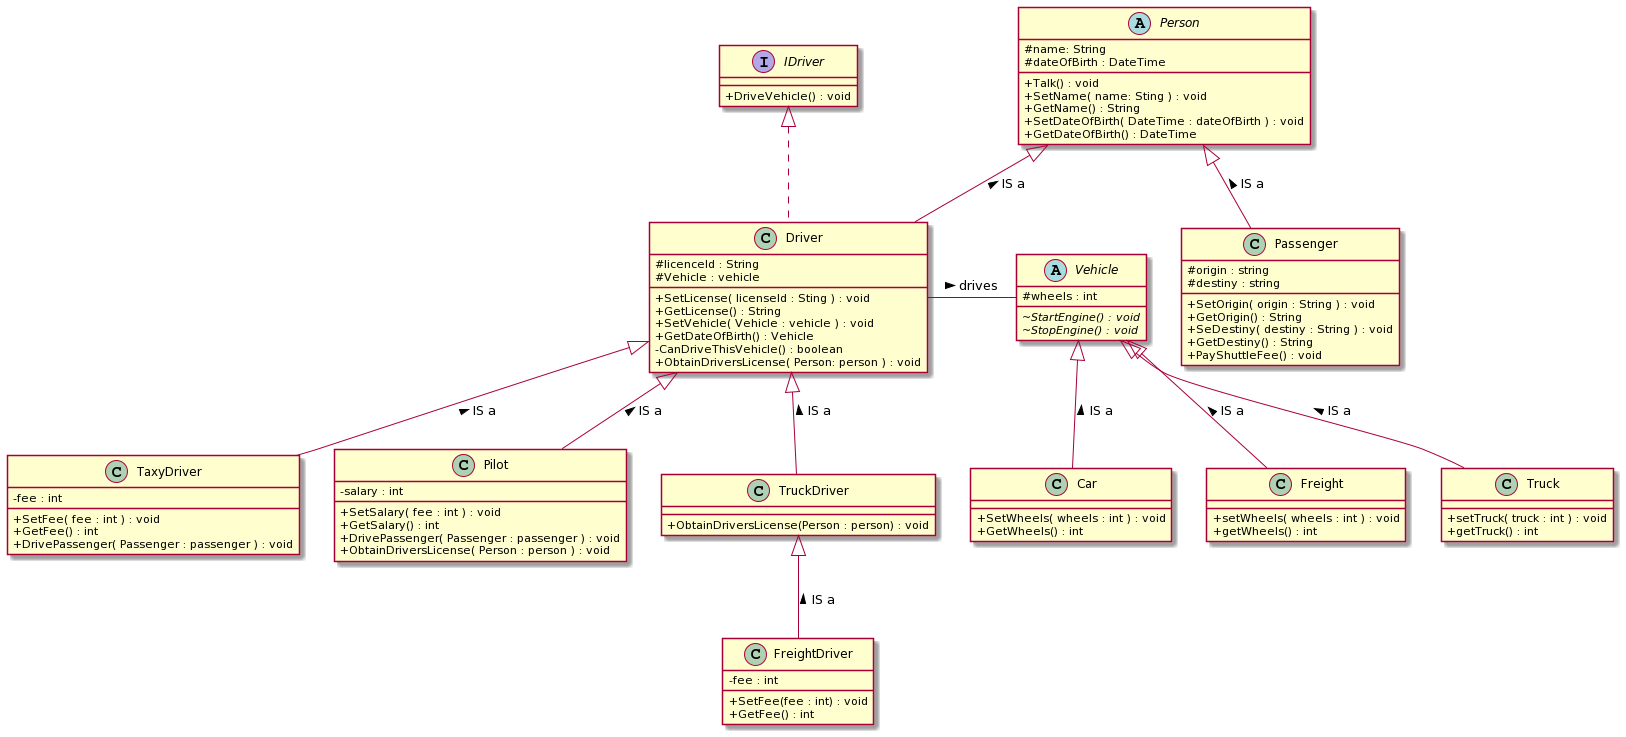

The diagram above was rendered by PlantUML. Its source (embedded in the PNG):
@startuml
skinparam classAttributeIconSize 0

abstract Person {
#name: String
#dateOfBirth : DateTime
+Talk() : void
+SetName( name: Sting ) : void
+GetName() : String
+SetDateOfBirth( DateTime : dateOfBirth ) : void
+GetDateOfBirth() : DateTime
}

abstract Vehicle {
#wheels : int
~{abstract} StartEngine() : void
~{abstract} StopEngine() : void
}

interface IDriver {
+DriveVehicle() : void
}

class Driver {
#licenceId : String
#Vehicle : vehicle
+SetLicense( licenseId : Sting ) : void
+GetLicense() : String
+SetVehicle( Vehicle : vehicle ) : void
+GetDateOfBirth() : Vehicle
-CanDriveThisVehicle() : boolean
+ObtainDriversLicense( Person: person ) : void
}

class Car {
+SetWheels( wheels : int ) : void
+GetWheels() : int
}

class Passenger {
#origin : string
#destiny : string
+SetOrigin( origin : String ) : void
+GetOrigin() : String
+SeDestiny( destiny : String ) : void
+GetDestiny() : String
+PayShuttleFee() : void
}

class TaxyDriver {
-fee : int
+SetFee( fee : int ) : void
+GetFee() : int
+DrivePassenger( Passenger : passenger ) : void
}

class Pilot {
-salary : int
+SetSalary( fee : int ) : void
+GetSalary() : int
+DrivePassenger( Passenger : passenger ) : void
+ObtainDriversLicense( Person : person ) : void
}

class TruckDriver {
+ObtainDriversLicense(Person : person) : void
}

class FreightDriver {
-fee : int
+SetFee(fee : int) : void
+GetFee() : int
}

class Freight {
+setWheels( wheels : int ) : void
+getWheels() : int
}

class Truck {
+setTruck( truck : int ) : void
+getTruck() : int
}

Person <|-- Driver : IS a <
IDriver <|.. Driver
Driver - Vehicle : drives >
Vehicle <|-- Car : IS a <
Vehicle <|-- Freight : IS a <
Vehicle <|-- Truck : IS a <
Person <|-- Passenger : IS a <
Driver <|-- TaxyDriver : IS a < 
Driver <|-- Pilot : IS a <
Driver <|-- TruckDriver : IS a <
TruckDriver <|-- FreightDriver : IS a <
@enduml